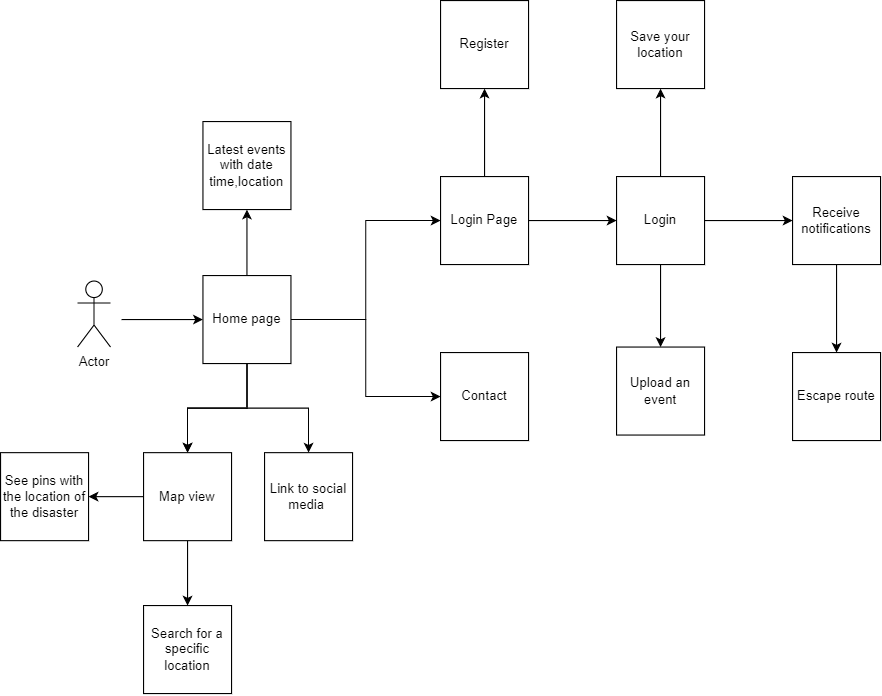

The diagram above was exported from draw.io. Its source (the exported page's mxGraphModel, read from the mxfile embedded in the PNG):
<mxGraphModel dx="1808" dy="506" grid="1" gridSize="10" guides="1" tooltips="1" connect="1" arrows="1" fold="1" page="1" pageScale="1" pageWidth="827" pageHeight="1169" math="0" shadow="0">
  <root>
    <mxCell id="0" />
    <mxCell id="1" parent="0" />
    <mxCell id="H-y4pVydCQ0Ei0TRyjcz-1" value="Actor" style="shape=umlActor;verticalLabelPosition=bottom;verticalAlign=top;html=1;outlineConnect=0;" vertex="1" parent="1">
      <mxGeometry x="40" y="525" width="30" height="60" as="geometry" />
    </mxCell>
    <mxCell id="H-y4pVydCQ0Ei0TRyjcz-16" style="edgeStyle=orthogonalEdgeStyle;rounded=0;orthogonalLoop=1;jettySize=auto;html=1;entryX=0;entryY=0.5;entryDx=0;entryDy=0;" edge="1" parent="1" target="H-y4pVydCQ0Ei0TRyjcz-14">
      <mxGeometry relative="1" as="geometry">
        <mxPoint x="80" y="560" as="sourcePoint" />
        <mxPoint x="140" y="560" as="targetPoint" />
      </mxGeometry>
    </mxCell>
    <mxCell id="H-y4pVydCQ0Ei0TRyjcz-18" style="edgeStyle=orthogonalEdgeStyle;rounded=0;orthogonalLoop=1;jettySize=auto;html=1;exitX=1;exitY=0.5;exitDx=0;exitDy=0;entryX=0;entryY=0.5;entryDx=0;entryDy=0;" edge="1" parent="1" source="H-y4pVydCQ0Ei0TRyjcz-14" target="H-y4pVydCQ0Ei0TRyjcz-17">
      <mxGeometry relative="1" as="geometry" />
    </mxCell>
    <mxCell id="H-y4pVydCQ0Ei0TRyjcz-20" style="edgeStyle=orthogonalEdgeStyle;rounded=0;orthogonalLoop=1;jettySize=auto;html=1;exitX=1;exitY=0.5;exitDx=0;exitDy=0;entryX=0;entryY=0.5;entryDx=0;entryDy=0;" edge="1" parent="1" source="H-y4pVydCQ0Ei0TRyjcz-14" target="H-y4pVydCQ0Ei0TRyjcz-19">
      <mxGeometry relative="1" as="geometry" />
    </mxCell>
    <mxCell id="H-y4pVydCQ0Ei0TRyjcz-23" value="" style="edgeStyle=orthogonalEdgeStyle;rounded=0;orthogonalLoop=1;jettySize=auto;html=1;" edge="1" parent="1" source="H-y4pVydCQ0Ei0TRyjcz-14" target="H-y4pVydCQ0Ei0TRyjcz-22">
      <mxGeometry relative="1" as="geometry" />
    </mxCell>
    <mxCell id="H-y4pVydCQ0Ei0TRyjcz-25" value="" style="edgeStyle=orthogonalEdgeStyle;rounded=0;orthogonalLoop=1;jettySize=auto;html=1;" edge="1" parent="1" source="H-y4pVydCQ0Ei0TRyjcz-14" target="H-y4pVydCQ0Ei0TRyjcz-22">
      <mxGeometry relative="1" as="geometry" />
    </mxCell>
    <mxCell id="H-y4pVydCQ0Ei0TRyjcz-27" value="" style="edgeStyle=orthogonalEdgeStyle;rounded=0;orthogonalLoop=1;jettySize=auto;html=1;" edge="1" parent="1" source="H-y4pVydCQ0Ei0TRyjcz-14" target="H-y4pVydCQ0Ei0TRyjcz-26">
      <mxGeometry relative="1" as="geometry" />
    </mxCell>
    <mxCell id="H-y4pVydCQ0Ei0TRyjcz-29" value="" style="edgeStyle=orthogonalEdgeStyle;rounded=0;orthogonalLoop=1;jettySize=auto;html=1;" edge="1" parent="1" source="H-y4pVydCQ0Ei0TRyjcz-14" target="H-y4pVydCQ0Ei0TRyjcz-28">
      <mxGeometry relative="1" as="geometry" />
    </mxCell>
    <mxCell id="H-y4pVydCQ0Ei0TRyjcz-14" value="Home page" style="whiteSpace=wrap;html=1;aspect=fixed;" vertex="1" parent="1">
      <mxGeometry x="154" y="520" width="80" height="80" as="geometry" />
    </mxCell>
    <mxCell id="H-y4pVydCQ0Ei0TRyjcz-31" value="" style="edgeStyle=orthogonalEdgeStyle;rounded=0;orthogonalLoop=1;jettySize=auto;html=1;" edge="1" parent="1" source="H-y4pVydCQ0Ei0TRyjcz-17" target="H-y4pVydCQ0Ei0TRyjcz-30">
      <mxGeometry relative="1" as="geometry" />
    </mxCell>
    <mxCell id="H-y4pVydCQ0Ei0TRyjcz-43" value="" style="edgeStyle=orthogonalEdgeStyle;rounded=0;orthogonalLoop=1;jettySize=auto;html=1;" edge="1" parent="1" source="H-y4pVydCQ0Ei0TRyjcz-17" target="H-y4pVydCQ0Ei0TRyjcz-42">
      <mxGeometry relative="1" as="geometry" />
    </mxCell>
    <mxCell id="H-y4pVydCQ0Ei0TRyjcz-17" value="Login Page" style="whiteSpace=wrap;html=1;aspect=fixed;" vertex="1" parent="1">
      <mxGeometry x="370" y="430" width="80" height="80" as="geometry" />
    </mxCell>
    <mxCell id="H-y4pVydCQ0Ei0TRyjcz-19" value="Contact" style="whiteSpace=wrap;html=1;aspect=fixed;" vertex="1" parent="1">
      <mxGeometry x="370" y="590" width="80" height="80" as="geometry" />
    </mxCell>
    <mxCell id="H-y4pVydCQ0Ei0TRyjcz-33" value="" style="edgeStyle=orthogonalEdgeStyle;rounded=0;orthogonalLoop=1;jettySize=auto;html=1;" edge="1" parent="1" source="H-y4pVydCQ0Ei0TRyjcz-22" target="H-y4pVydCQ0Ei0TRyjcz-32">
      <mxGeometry relative="1" as="geometry" />
    </mxCell>
    <mxCell id="H-y4pVydCQ0Ei0TRyjcz-35" value="" style="edgeStyle=orthogonalEdgeStyle;rounded=0;orthogonalLoop=1;jettySize=auto;html=1;" edge="1" parent="1" source="H-y4pVydCQ0Ei0TRyjcz-22" target="H-y4pVydCQ0Ei0TRyjcz-34">
      <mxGeometry relative="1" as="geometry" />
    </mxCell>
    <mxCell id="H-y4pVydCQ0Ei0TRyjcz-22" value="Map view" style="whiteSpace=wrap;html=1;aspect=fixed;" vertex="1" parent="1">
      <mxGeometry x="100" y="681" width="80" height="80" as="geometry" />
    </mxCell>
    <mxCell id="H-y4pVydCQ0Ei0TRyjcz-26" value="Link to social media&amp;nbsp;" style="whiteSpace=wrap;html=1;aspect=fixed;" vertex="1" parent="1">
      <mxGeometry x="210" y="681" width="80" height="80" as="geometry" />
    </mxCell>
    <mxCell id="H-y4pVydCQ0Ei0TRyjcz-28" value="Latest events with date time,location" style="whiteSpace=wrap;html=1;aspect=fixed;" vertex="1" parent="1">
      <mxGeometry x="154" y="380" width="80" height="80" as="geometry" />
    </mxCell>
    <mxCell id="H-y4pVydCQ0Ei0TRyjcz-37" value="" style="edgeStyle=orthogonalEdgeStyle;rounded=0;orthogonalLoop=1;jettySize=auto;html=1;" edge="1" parent="1" source="H-y4pVydCQ0Ei0TRyjcz-30" target="H-y4pVydCQ0Ei0TRyjcz-36">
      <mxGeometry relative="1" as="geometry" />
    </mxCell>
    <mxCell id="H-y4pVydCQ0Ei0TRyjcz-39" value="" style="edgeStyle=orthogonalEdgeStyle;rounded=0;orthogonalLoop=1;jettySize=auto;html=1;" edge="1" parent="1" source="H-y4pVydCQ0Ei0TRyjcz-30" target="H-y4pVydCQ0Ei0TRyjcz-38">
      <mxGeometry relative="1" as="geometry" />
    </mxCell>
    <mxCell id="H-y4pVydCQ0Ei0TRyjcz-41" value="" style="edgeStyle=orthogonalEdgeStyle;rounded=0;orthogonalLoop=1;jettySize=auto;html=1;" edge="1" parent="1" source="H-y4pVydCQ0Ei0TRyjcz-30" target="H-y4pVydCQ0Ei0TRyjcz-40">
      <mxGeometry relative="1" as="geometry" />
    </mxCell>
    <mxCell id="H-y4pVydCQ0Ei0TRyjcz-30" value="Login" style="whiteSpace=wrap;html=1;aspect=fixed;" vertex="1" parent="1">
      <mxGeometry x="530" y="430" width="80" height="80" as="geometry" />
    </mxCell>
    <mxCell id="H-y4pVydCQ0Ei0TRyjcz-32" value="Search for a specific location" style="whiteSpace=wrap;html=1;aspect=fixed;" vertex="1" parent="1">
      <mxGeometry x="100" y="820" width="80" height="80" as="geometry" />
    </mxCell>
    <mxCell id="H-y4pVydCQ0Ei0TRyjcz-34" value="See pins with the location of the disaster" style="whiteSpace=wrap;html=1;aspect=fixed;" vertex="1" parent="1">
      <mxGeometry x="-30" y="681" width="80" height="80" as="geometry" />
    </mxCell>
    <mxCell id="H-y4pVydCQ0Ei0TRyjcz-36" value="Save your location" style="whiteSpace=wrap;html=1;aspect=fixed;" vertex="1" parent="1">
      <mxGeometry x="530" y="270" width="80" height="80" as="geometry" />
    </mxCell>
    <mxCell id="H-y4pVydCQ0Ei0TRyjcz-45" value="" style="edgeStyle=orthogonalEdgeStyle;rounded=0;orthogonalLoop=1;jettySize=auto;html=1;" edge="1" parent="1" source="H-y4pVydCQ0Ei0TRyjcz-38" target="H-y4pVydCQ0Ei0TRyjcz-44">
      <mxGeometry relative="1" as="geometry" />
    </mxCell>
    <mxCell id="H-y4pVydCQ0Ei0TRyjcz-38" value="Receive notifications" style="whiteSpace=wrap;html=1;aspect=fixed;" vertex="1" parent="1">
      <mxGeometry x="690" y="430" width="80" height="80" as="geometry" />
    </mxCell>
    <mxCell id="H-y4pVydCQ0Ei0TRyjcz-40" value="Upload an event" style="whiteSpace=wrap;html=1;aspect=fixed;" vertex="1" parent="1">
      <mxGeometry x="530" y="585" width="80" height="80" as="geometry" />
    </mxCell>
    <mxCell id="H-y4pVydCQ0Ei0TRyjcz-42" value="Register" style="whiteSpace=wrap;html=1;aspect=fixed;" vertex="1" parent="1">
      <mxGeometry x="370" y="270" width="80" height="80" as="geometry" />
    </mxCell>
    <mxCell id="H-y4pVydCQ0Ei0TRyjcz-44" value="Escape route" style="whiteSpace=wrap;html=1;aspect=fixed;" vertex="1" parent="1">
      <mxGeometry x="690" y="590" width="80" height="80" as="geometry" />
    </mxCell>
  </root>
</mxGraphModel>